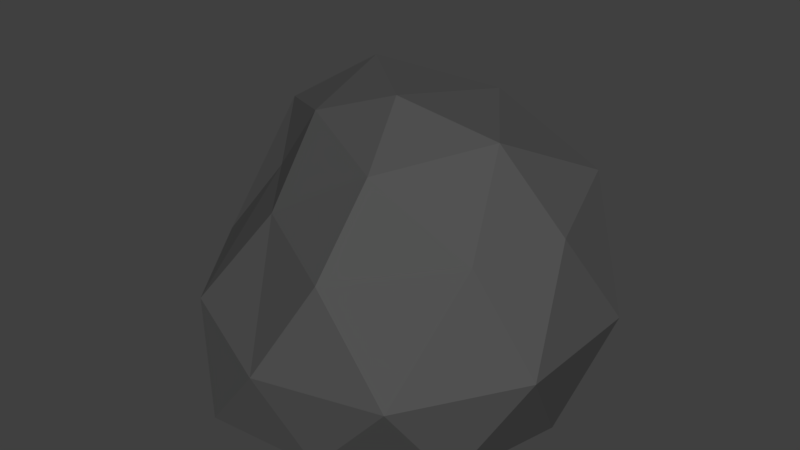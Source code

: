 # Source: Rock2.blend  (saved by Blender 2.79.0; exported with 4.5.12 LTS)
import bpy
from mathutils import Matrix  # noqa: F401  (used for matrix-valued properties, if any)

bpy.ops.wm.read_factory_settings(use_empty=True)
scene = bpy.context.scene
scene.name = 'Scene'

# ---- collections
col_collection_1 = bpy.data.collections.new('Collection 1'); scene.collection.children.link(col_collection_1)

# ---- materials (node trees are filled in below, after node groups)
mat_rock_002 = bpy.data.materials.new('Rock.002')
mat_rock_002.alpha_threshold = 0.0
mat_rock_002.use_transparent_shadow = False
mat_rock_002.diffuse_color = (0.08353, 0.08353, 0.08353, 1.0)
mat_rock_002.roughness = 0.5

# ---- material node trees

# ---- world
world_world = bpy.data.worlds.new('World'); scene.world = world_world
world_world.color = (0.05088, 0.05088, 0.05088)
world_world.use_sun_shadow = False
world_world.sun_shadow_jitter_overblur = 0.0
world_world.cycles.sampling_method = 'MANUAL'

# ---- meshes
me_icosphere_003 = bpy.data.meshes.new('Icosphere.003')
me_icosphere_003.from_pydata([(0.0, 0.0, -0.4242), (0.7236, -0.5257, -0.4242), (-0.2764, -0.8506, -0.4242), (-0.8944, 0.0, -0.4242), (-0.2764, 0.8506, -0.4242), (0.7236, 0.5257, -0.4242), (0.2579, -0.7621, 0.372), (-0.6376, -0.04486, 0.3618), (-0.7524, 0.5794, 0.5169), (0.2753, 0.8473, 0.4451), (0.8121, 0.05683, 0.4241), (0.04153, -0.03906, 0.8569), (-0.1625, -0.5, -0.4242), (0.4253, -0.309, -0.4242), (0.2629, -0.809, -0.4242), (0.8506, 0.0, -0.4242), (0.4253, 0.309, -0.4242), (-0.5257, 0.0, -0.4242), (-0.6875, -0.4991, -0.424), (-0.1625, 0.5, -0.4242), (-0.6882, 0.5, -0.4242), (0.2629, 0.809, -0.4242), (0.9441, -0.3041, -0.001888), (0.9442, 0.3138, -0.001854), (0.01687, -0.8976, -0.06769), (0.6093, -0.7888, -0.02808), (-0.8954, -0.1473, -0.008384), (-0.5626, -0.64, -0.04614), (-0.5995, 0.8791, 0.03186), (-0.9738, 0.4032, 0.03342), (0.5878, 0.809, 0.0), (-0.0001272, 0.9997, -0.0001438), (0.6476, -0.3234, 0.4012), (-0.3003, -0.4375, 0.3699), (-0.8337, 0.2498, 0.5607), (-0.2937, 0.8277, 0.5347), (0.6815, 0.5047, 0.5239), (0.2017, -0.401, 0.669), (0.5316, -0.01024, 0.7714), (-0.3766, -0.0791, 0.7006), (-0.4295, 0.3803, 0.8205), (0.1839, 0.4787, 0.7755)], [], [(0, 13, 12), (1, 13, 15), (0, 12, 17), (0, 17, 19), (0, 19, 16), (1, 15, 22), (2, 14, 24), (3, 18, 26), (4, 20, 28), (5, 21, 30), (1, 22, 25), (2, 24, 27), (3, 26, 29), (4, 28, 31), (5, 30, 23), (6, 32, 37), (7, 33, 39), (8, 34, 40), (9, 35, 41), (10, 36, 38), (38, 41, 11), (38, 36, 41), (36, 9, 41), (41, 40, 11), (41, 35, 40), (35, 8, 40), (40, 39, 11), (40, 34, 39), (34, 7, 39), (39, 37, 11), (39, 33, 37), (33, 6, 37), (37, 38, 11), (37, 32, 38), (32, 10, 38), (23, 36, 10), (23, 30, 36), (30, 9, 36), (31, 35, 9), (31, 28, 35), (28, 8, 35), (29, 34, 8), (29, 26, 34), (26, 7, 34), (27, 33, 7), (27, 24, 33), (24, 6, 33), (25, 32, 6), (25, 22, 32), (22, 10, 32), (30, 31, 9), (30, 21, 31), (21, 4, 31), (28, 29, 8), (28, 20, 29), (20, 3, 29), (26, 27, 7), (26, 18, 27), (18, 2, 27), (24, 25, 6), (24, 14, 25), (14, 1, 25), (22, 23, 10), (22, 15, 23), (15, 5, 23), (16, 21, 5), (16, 19, 21), (19, 4, 21), (19, 20, 4), (19, 17, 20), (17, 3, 20), (17, 18, 3), (17, 12, 18), (12, 2, 18), (15, 16, 5), (15, 13, 16), (13, 0, 16), (12, 14, 2), (12, 13, 14), (13, 1, 14)])
me_icosphere_003.materials.append(mat_rock_002)
me_icosphere_003.use_remesh_preserve_volume = False
me_icosphere_003.use_remesh_preserve_attributes = False
me_icosphere_003.use_mirror_vertex_groups = False
me_icosphere_003.update()

# ---- objects
ob_icosphere_003 = bpy.data.objects.new('Icosphere.003', me_icosphere_003)

# ---- transforms, parenting, visibility, modifiers, constraints
ob_icosphere_003.location = (0.0, 0.0, 0.0)
ob_icosphere_003.lineart.crease_threshold = 0.0

# ---- collection membership
col_collection_1.objects.link(ob_icosphere_003)

# ---- scene / render settings (as saved in the file)
scene.frame_start = 1; scene.frame_end = 250; scene.frame_set(1)
scene.render.engine = 'BLENDER_EEVEE_NEXT'
scene.render.resolution_percentage = 50
scene.render.dither_intensity = 0.0
scene.cycles.use_denoising = False
scene.cycles.samples = 128
scene.cycles.sampling_pattern = 'TABULATED_SOBOL'
scene.cycles.use_adaptive_sampling = False
scene.cycles.use_light_tree = False
scene.cycles.blur_glossy = 0.0
scene.cycles.sample_clamp_indirect = 0.0
scene.view_settings.view_transform = 'Standard'
bpy.context.view_layer.update()

# ---- added for rendering (the .blend has no active camera and no usable light): camera, sun
cam_auto = bpy.data.cameras.new('AutoCamera')
cam_auto.lens = 50.0
cam_auto.sensor_width = 36.0
cam_auto.clip_end = 1000.0
ob_auto_camera = bpy.data.objects.new('AutoCamera', cam_auto)
scene.collection.objects.link(ob_auto_camera)
ob_auto_camera.location = (2.74844, -3.26481, 2.42693)
ob_auto_camera.rotation_euler = (1.09748, -7.21219e-08, 0.694738)
scene.camera = ob_auto_camera
light_auto_sun = bpy.data.lights.new('AutoSun', 'SUN')
light_auto_sun.energy = 3.0
light_auto_sun.angle = 0.0523599
ob_auto_sun = bpy.data.objects.new('AutoSun', light_auto_sun)
scene.collection.objects.link(ob_auto_sun)
ob_auto_sun.rotation_euler = (0.872665, 0.174533, 0.523599)
bpy.context.view_layer.update()
